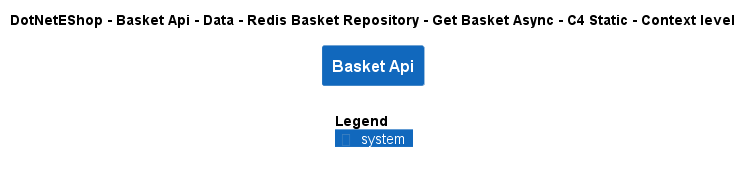

The diagram above was rendered by PlantUML. Its source (embedded in the PNG):
@startuml
!include ..\..\..\..\..\..\..\..\..\.c4s\C4_Context.puml

AddElementTag("c4interflow:lifecycle:new", $bgColor=green, $fontColor=#ffffff, $borderColor=green, $shadowing="False")
AddElementTag("c4interflow:lifecycle:changed", $bgColor=orange, $fontColor=#ffffff, $borderColor=orange, $shadowing="False")
AddElementTag("c4interflow:lifecycle:removed", $bgColor=red, $fontColor=#ffffff, $borderColor=red, $shadowing="False")

AddRelTag("c4interflow:lifecycle:new", $textColor=green, $lineColor=green)
AddRelTag("c4interflow:lifecycle:changed", $textColor=orange, $lineColor=orange)
AddRelTag("c4interflow:lifecycle:removed", $textColor=red, $lineColor=red)

SHOW_PERSON_PORTRAIT()
LAYOUT_TOP_DOWN()

skinparam linetype polyline

title DotNetEShop - Basket Api - Data - Redis Basket Repository - Get Basket Async - C4 Static - Context level

System(DotNetEShop.SoftwareSystems.BasketApi, "Basket Api", "")



SHOW_LEGEND()
@enduml